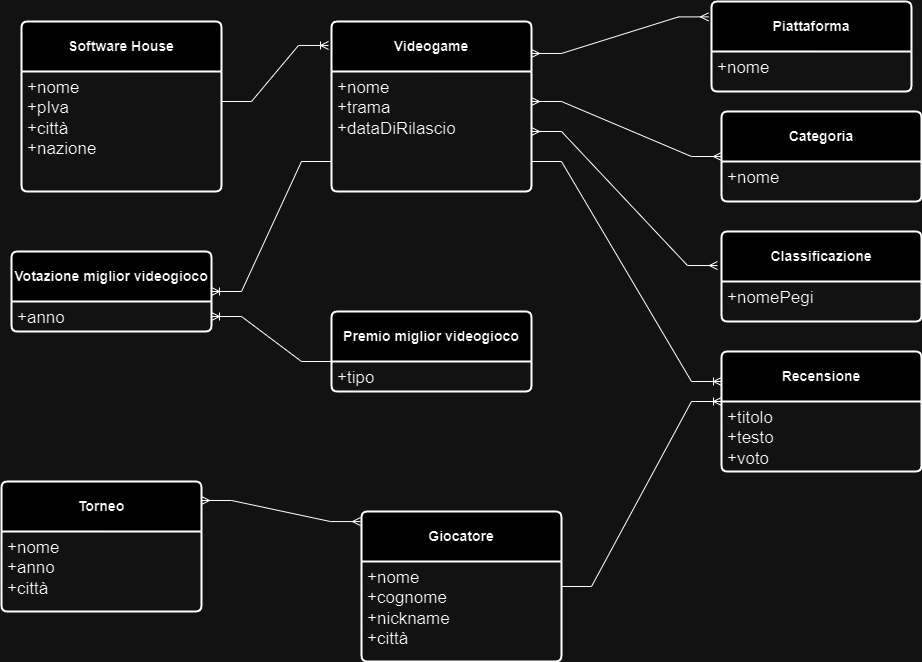

The diagram above was exported from draw.io. Its source (the exported page's mxGraphModel, read from the mxfile embedded in the PNG):
<mxGraphModel dx="1434" dy="2990" grid="1" gridSize="10" guides="1" tooltips="1" connect="1" arrows="1" fold="1" page="1" pageScale="1" pageWidth="850" pageHeight="1100" math="0" shadow="0" extFonts="Permanent Marker^https://fonts.googleapis.com/css?family=Permanent+Marker">
  <root>
    <mxCell id="0" />
    <mxCell id="1" parent="0" />
    <mxCell id="54gVzw7XSeSuHIAVmLPS-3" value="&lt;b&gt;Videogame&lt;/b&gt;" style="swimlane;childLayout=stackLayout;horizontal=1;startSize=50;horizontalStack=0;rounded=1;fontSize=14;fontStyle=0;strokeWidth=2;resizeParent=0;resizeLast=1;shadow=0;dashed=0;align=center;arcSize=4;whiteSpace=wrap;html=1;" vertex="1" parent="1">
      <mxGeometry x="380" y="-1860" width="200" height="170" as="geometry" />
    </mxCell>
    <mxCell id="54gVzw7XSeSuHIAVmLPS-4" value="&lt;font style=&quot;font-size: 17px;&quot;&gt;+nome&lt;br&gt;+trama&lt;br&gt;+dataDiRilascio&lt;/font&gt;" style="align=left;strokeColor=none;fillColor=none;spacingLeft=4;fontSize=12;verticalAlign=top;resizable=0;rotatable=0;part=1;html=1;" vertex="1" parent="54gVzw7XSeSuHIAVmLPS-3">
      <mxGeometry y="50" width="200" height="120" as="geometry" />
    </mxCell>
    <mxCell id="54gVzw7XSeSuHIAVmLPS-5" value="&lt;b&gt;Software House&lt;/b&gt;" style="swimlane;childLayout=stackLayout;horizontal=1;startSize=50;horizontalStack=0;rounded=1;fontSize=14;fontStyle=0;strokeWidth=2;resizeParent=0;resizeLast=1;shadow=0;dashed=0;align=center;arcSize=4;whiteSpace=wrap;html=1;" vertex="1" parent="1">
      <mxGeometry x="70" y="-1860" width="200" height="170" as="geometry" />
    </mxCell>
    <mxCell id="54gVzw7XSeSuHIAVmLPS-6" value="&lt;font style=&quot;font-size: 17px;&quot;&gt;+nome&lt;br&gt;+pIva&lt;br&gt;+città&lt;br&gt;+nazione&lt;br&gt;&lt;/font&gt;" style="align=left;strokeColor=none;fillColor=none;spacingLeft=4;fontSize=12;verticalAlign=top;resizable=0;rotatable=0;part=1;html=1;" vertex="1" parent="54gVzw7XSeSuHIAVmLPS-5">
      <mxGeometry y="50" width="200" height="120" as="geometry" />
    </mxCell>
    <mxCell id="54gVzw7XSeSuHIAVmLPS-8" value="" style="edgeStyle=entityRelationEdgeStyle;fontSize=12;html=1;endArrow=ERoneToMany;rounded=0;entryX=-0.015;entryY=0.141;entryDx=0;entryDy=0;entryPerimeter=0;exitX=1;exitY=0.25;exitDx=0;exitDy=0;" edge="1" parent="1" source="54gVzw7XSeSuHIAVmLPS-6" target="54gVzw7XSeSuHIAVmLPS-3">
      <mxGeometry width="100" height="100" relative="1" as="geometry">
        <mxPoint x="230" y="-1610" as="sourcePoint" />
        <mxPoint x="330" y="-1710" as="targetPoint" />
      </mxGeometry>
    </mxCell>
    <mxCell id="54gVzw7XSeSuHIAVmLPS-9" value="&lt;b&gt;Piattaforma&lt;/b&gt;" style="swimlane;childLayout=stackLayout;horizontal=1;startSize=50;horizontalStack=0;rounded=1;fontSize=14;fontStyle=0;strokeWidth=2;resizeParent=0;resizeLast=1;shadow=0;dashed=0;align=center;arcSize=4;whiteSpace=wrap;html=1;" vertex="1" parent="1">
      <mxGeometry x="760" y="-1880" width="200" height="90" as="geometry" />
    </mxCell>
    <mxCell id="54gVzw7XSeSuHIAVmLPS-10" value="&lt;font style=&quot;font-size: 17px;&quot;&gt;+nome&lt;br&gt;&lt;br&gt;&lt;/font&gt;" style="align=left;strokeColor=none;fillColor=none;spacingLeft=4;fontSize=12;verticalAlign=top;resizable=0;rotatable=0;part=1;html=1;" vertex="1" parent="54gVzw7XSeSuHIAVmLPS-9">
      <mxGeometry y="50" width="200" height="40" as="geometry" />
    </mxCell>
    <mxCell id="54gVzw7XSeSuHIAVmLPS-11" value="" style="edgeStyle=entityRelationEdgeStyle;fontSize=12;html=1;endArrow=ERmany;startArrow=ERmany;rounded=0;exitX=1;exitY=0.188;exitDx=0;exitDy=0;exitPerimeter=0;entryX=-0.015;entryY=0.171;entryDx=0;entryDy=0;entryPerimeter=0;" edge="1" parent="1" source="54gVzw7XSeSuHIAVmLPS-3" target="54gVzw7XSeSuHIAVmLPS-9">
      <mxGeometry width="100" height="100" relative="1" as="geometry">
        <mxPoint x="490" y="-1410" as="sourcePoint" />
        <mxPoint x="590" y="-1510" as="targetPoint" />
      </mxGeometry>
    </mxCell>
    <mxCell id="54gVzw7XSeSuHIAVmLPS-13" value="&lt;b&gt;Categoria&lt;/b&gt;" style="swimlane;childLayout=stackLayout;horizontal=1;startSize=50;horizontalStack=0;rounded=1;fontSize=14;fontStyle=0;strokeWidth=2;resizeParent=0;resizeLast=1;shadow=0;dashed=0;align=center;arcSize=4;whiteSpace=wrap;html=1;" vertex="1" parent="1">
      <mxGeometry x="770" y="-1770" width="200" height="90" as="geometry" />
    </mxCell>
    <mxCell id="54gVzw7XSeSuHIAVmLPS-14" value="&lt;font style=&quot;font-size: 17px;&quot;&gt;+nome&lt;br&gt;&lt;br&gt;&lt;/font&gt;" style="align=left;strokeColor=none;fillColor=none;spacingLeft=4;fontSize=12;verticalAlign=top;resizable=0;rotatable=0;part=1;html=1;" vertex="1" parent="54gVzw7XSeSuHIAVmLPS-13">
      <mxGeometry y="50" width="200" height="40" as="geometry" />
    </mxCell>
    <mxCell id="54gVzw7XSeSuHIAVmLPS-15" value="" style="edgeStyle=entityRelationEdgeStyle;fontSize=12;html=1;endArrow=ERmany;startArrow=ERmany;rounded=0;exitX=1;exitY=0.25;exitDx=0;exitDy=0;" edge="1" parent="1" source="54gVzw7XSeSuHIAVmLPS-4" target="54gVzw7XSeSuHIAVmLPS-13">
      <mxGeometry width="100" height="100" relative="1" as="geometry">
        <mxPoint x="500" y="-1500" as="sourcePoint" />
        <mxPoint x="600" y="-1600" as="targetPoint" />
      </mxGeometry>
    </mxCell>
    <mxCell id="54gVzw7XSeSuHIAVmLPS-16" value="&lt;b&gt;Classificazione&lt;/b&gt;" style="swimlane;childLayout=stackLayout;horizontal=1;startSize=50;horizontalStack=0;rounded=1;fontSize=14;fontStyle=0;strokeWidth=2;resizeParent=0;resizeLast=1;shadow=0;dashed=0;align=center;arcSize=4;whiteSpace=wrap;html=1;" vertex="1" parent="1">
      <mxGeometry x="770" y="-1650" width="200" height="90" as="geometry" />
    </mxCell>
    <mxCell id="54gVzw7XSeSuHIAVmLPS-17" value="&lt;font style=&quot;font-size: 17px;&quot;&gt;+nomePegi&lt;br&gt;&lt;br&gt;&lt;/font&gt;" style="align=left;strokeColor=none;fillColor=none;spacingLeft=4;fontSize=12;verticalAlign=top;resizable=0;rotatable=0;part=1;html=1;" vertex="1" parent="54gVzw7XSeSuHIAVmLPS-16">
      <mxGeometry y="50" width="200" height="40" as="geometry" />
    </mxCell>
    <mxCell id="54gVzw7XSeSuHIAVmLPS-19" value="" style="edgeStyle=entityRelationEdgeStyle;fontSize=12;html=1;endArrow=ERmany;startArrow=ERmany;rounded=0;exitX=1;exitY=0.5;exitDx=0;exitDy=0;entryX=-0.02;entryY=0.378;entryDx=0;entryDy=0;entryPerimeter=0;" edge="1" parent="1" source="54gVzw7XSeSuHIAVmLPS-4" target="54gVzw7XSeSuHIAVmLPS-16">
      <mxGeometry width="100" height="100" relative="1" as="geometry">
        <mxPoint x="590" y="-1450" as="sourcePoint" />
        <mxPoint x="690" y="-1550" as="targetPoint" />
      </mxGeometry>
    </mxCell>
    <mxCell id="54gVzw7XSeSuHIAVmLPS-20" value="&lt;b&gt;Torneo&lt;/b&gt;" style="swimlane;childLayout=stackLayout;horizontal=1;startSize=50;horizontalStack=0;rounded=1;fontSize=14;fontStyle=0;strokeWidth=2;resizeParent=0;resizeLast=1;shadow=0;dashed=0;align=center;arcSize=4;whiteSpace=wrap;html=1;" vertex="1" parent="1">
      <mxGeometry x="50" y="-1400" width="200" height="130" as="geometry" />
    </mxCell>
    <mxCell id="54gVzw7XSeSuHIAVmLPS-21" value="&lt;font style=&quot;font-size: 17px;&quot;&gt;+nome&lt;br&gt;+anno&lt;br&gt;+città&lt;br&gt;&lt;/font&gt;" style="align=left;strokeColor=none;fillColor=none;spacingLeft=4;fontSize=12;verticalAlign=top;resizable=0;rotatable=0;part=1;html=1;" vertex="1" parent="54gVzw7XSeSuHIAVmLPS-20">
      <mxGeometry y="50" width="200" height="80" as="geometry" />
    </mxCell>
    <mxCell id="54gVzw7XSeSuHIAVmLPS-23" value="&lt;b&gt;Giocatore&lt;/b&gt;" style="swimlane;childLayout=stackLayout;horizontal=1;startSize=50;horizontalStack=0;rounded=1;fontSize=14;fontStyle=0;strokeWidth=2;resizeParent=0;resizeLast=1;shadow=0;dashed=0;align=center;arcSize=4;whiteSpace=wrap;html=1;" vertex="1" parent="1">
      <mxGeometry x="410" y="-1370" width="200" height="150" as="geometry" />
    </mxCell>
    <mxCell id="54gVzw7XSeSuHIAVmLPS-24" value="&lt;font style=&quot;font-size: 17px;&quot;&gt;+nome&lt;br&gt;+cognome&lt;br&gt;+nickname&lt;br&gt;+città&lt;br&gt;&lt;/font&gt;" style="align=left;strokeColor=none;fillColor=none;spacingLeft=4;fontSize=12;verticalAlign=top;resizable=0;rotatable=0;part=1;html=1;" vertex="1" parent="54gVzw7XSeSuHIAVmLPS-23">
      <mxGeometry y="50" width="200" height="100" as="geometry" />
    </mxCell>
    <mxCell id="54gVzw7XSeSuHIAVmLPS-26" value="" style="edgeStyle=entityRelationEdgeStyle;fontSize=12;html=1;endArrow=ERmany;startArrow=ERmany;rounded=0;exitX=1;exitY=0.146;exitDx=0;exitDy=0;exitPerimeter=0;entryX=-0.005;entryY=0.067;entryDx=0;entryDy=0;entryPerimeter=0;" edge="1" parent="1" source="54gVzw7XSeSuHIAVmLPS-20" target="54gVzw7XSeSuHIAVmLPS-23">
      <mxGeometry width="100" height="100" relative="1" as="geometry">
        <mxPoint x="600" y="-1270" as="sourcePoint" />
        <mxPoint x="700" y="-1370" as="targetPoint" />
      </mxGeometry>
    </mxCell>
    <mxCell id="54gVzw7XSeSuHIAVmLPS-28" value="&lt;b&gt;Recensione&lt;/b&gt;" style="swimlane;childLayout=stackLayout;horizontal=1;startSize=50;horizontalStack=0;rounded=1;fontSize=14;fontStyle=0;strokeWidth=2;resizeParent=0;resizeLast=1;shadow=0;dashed=0;align=center;arcSize=4;whiteSpace=wrap;html=1;" vertex="1" parent="1">
      <mxGeometry x="770" y="-1530" width="200" height="120" as="geometry" />
    </mxCell>
    <mxCell id="54gVzw7XSeSuHIAVmLPS-29" value="&lt;font style=&quot;font-size: 17px;&quot;&gt;+titolo&lt;br&gt;+testo&lt;br&gt;+voto&lt;/font&gt;" style="align=left;strokeColor=none;fillColor=none;spacingLeft=4;fontSize=12;verticalAlign=top;resizable=0;rotatable=0;part=1;html=1;" vertex="1" parent="54gVzw7XSeSuHIAVmLPS-28">
      <mxGeometry y="50" width="200" height="70" as="geometry" />
    </mxCell>
    <mxCell id="54gVzw7XSeSuHIAVmLPS-34" value="" style="edgeStyle=entityRelationEdgeStyle;fontSize=12;html=1;endArrow=ERoneToMany;rounded=0;entryX=0;entryY=0.25;entryDx=0;entryDy=0;exitX=1;exitY=0.75;exitDx=0;exitDy=0;" edge="1" parent="1" source="54gVzw7XSeSuHIAVmLPS-4" target="54gVzw7XSeSuHIAVmLPS-28">
      <mxGeometry width="100" height="100" relative="1" as="geometry">
        <mxPoint x="240" y="-1640" as="sourcePoint" />
        <mxPoint x="465" y="-1620" as="targetPoint" />
        <Array as="points">
          <mxPoint x="290" y="-1640" />
          <mxPoint x="300" y="-1550" />
          <mxPoint x="390" y="-1710" />
          <mxPoint x="670" y="-1670" />
          <mxPoint x="590" y="-1690" />
        </Array>
      </mxGeometry>
    </mxCell>
    <mxCell id="54gVzw7XSeSuHIAVmLPS-36" value="" style="edgeStyle=entityRelationEdgeStyle;fontSize=12;html=1;endArrow=ERoneToMany;rounded=0;entryX=0;entryY=0;entryDx=0;entryDy=0;" edge="1" parent="1" source="54gVzw7XSeSuHIAVmLPS-23" target="54gVzw7XSeSuHIAVmLPS-29">
      <mxGeometry width="100" height="100" relative="1" as="geometry">
        <mxPoint x="600" y="-1350" as="sourcePoint" />
        <mxPoint x="700" y="-1450" as="targetPoint" />
      </mxGeometry>
    </mxCell>
    <mxCell id="54gVzw7XSeSuHIAVmLPS-37" value="&lt;b&gt;Premio miglior videogioco&lt;/b&gt;" style="swimlane;childLayout=stackLayout;horizontal=1;startSize=50;horizontalStack=0;rounded=1;fontSize=14;fontStyle=0;strokeWidth=2;resizeParent=0;resizeLast=1;shadow=0;dashed=0;align=center;arcSize=4;whiteSpace=wrap;html=1;" vertex="1" parent="1">
      <mxGeometry x="380" y="-1570" width="200" height="80" as="geometry" />
    </mxCell>
    <mxCell id="54gVzw7XSeSuHIAVmLPS-38" value="&lt;font style=&quot;font-size: 17px;&quot;&gt;+tipo&lt;br&gt;&lt;/font&gt;" style="align=left;strokeColor=none;fillColor=none;spacingLeft=4;fontSize=12;verticalAlign=top;resizable=0;rotatable=0;part=1;html=1;" vertex="1" parent="54gVzw7XSeSuHIAVmLPS-37">
      <mxGeometry y="50" width="200" height="30" as="geometry" />
    </mxCell>
    <mxCell id="54gVzw7XSeSuHIAVmLPS-42" value="&lt;b&gt;Votazione miglior videogioco&lt;/b&gt;" style="swimlane;childLayout=stackLayout;horizontal=1;startSize=50;horizontalStack=0;rounded=1;fontSize=14;fontStyle=0;strokeWidth=2;resizeParent=0;resizeLast=1;shadow=0;dashed=0;align=center;arcSize=4;whiteSpace=wrap;html=1;" vertex="1" parent="1">
      <mxGeometry x="60" y="-1630" width="200" height="80" as="geometry" />
    </mxCell>
    <mxCell id="54gVzw7XSeSuHIAVmLPS-43" value="&lt;font style=&quot;font-size: 17px;&quot;&gt;+anno&lt;br&gt;&lt;/font&gt;" style="align=left;strokeColor=none;fillColor=none;spacingLeft=4;fontSize=12;verticalAlign=top;resizable=0;rotatable=0;part=1;html=1;" vertex="1" parent="54gVzw7XSeSuHIAVmLPS-42">
      <mxGeometry y="50" width="200" height="30" as="geometry" />
    </mxCell>
    <mxCell id="54gVzw7XSeSuHIAVmLPS-44" value="" style="edgeStyle=entityRelationEdgeStyle;fontSize=12;html=1;endArrow=ERoneToMany;rounded=0;exitX=0;exitY=0;exitDx=0;exitDy=0;entryX=1;entryY=0.5;entryDx=0;entryDy=0;" edge="1" parent="1" source="54gVzw7XSeSuHIAVmLPS-38" target="54gVzw7XSeSuHIAVmLPS-43">
      <mxGeometry width="100" height="100" relative="1" as="geometry">
        <mxPoint x="310" y="-1440" as="sourcePoint" />
        <mxPoint x="220" y="-1500" as="targetPoint" />
      </mxGeometry>
    </mxCell>
    <mxCell id="54gVzw7XSeSuHIAVmLPS-45" value="" style="edgeStyle=entityRelationEdgeStyle;fontSize=12;html=1;endArrow=ERoneToMany;rounded=0;exitX=0;exitY=0.75;exitDx=0;exitDy=0;entryX=1;entryY=0.5;entryDx=0;entryDy=0;" edge="1" parent="1" source="54gVzw7XSeSuHIAVmLPS-4" target="54gVzw7XSeSuHIAVmLPS-42">
      <mxGeometry width="100" height="100" relative="1" as="geometry">
        <mxPoint x="440" y="-1627" as="sourcePoint" />
        <mxPoint x="320" y="-1672" as="targetPoint" />
      </mxGeometry>
    </mxCell>
  </root>
</mxGraphModel>